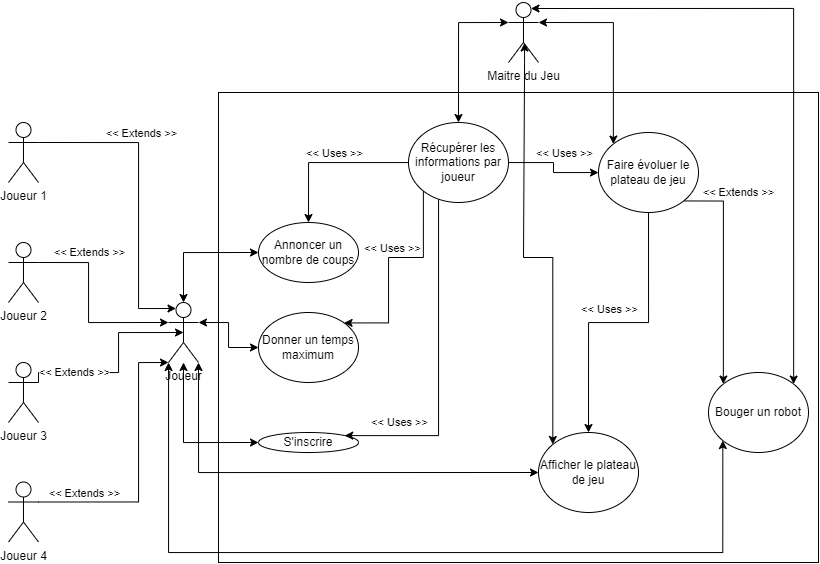

The diagram above was exported from draw.io. Its source (the exported page's mxGraphModel, read from the mxfile embedded in the PNG):
<mxGraphModel dx="1235" dy="731" grid="1" gridSize="10" guides="1" tooltips="1" connect="1" arrows="1" fold="1" page="1" pageScale="1" pageWidth="827" pageHeight="1169" math="0" shadow="0">
  <root>
    <mxCell id="0" />
    <mxCell id="1" parent="0" />
    <mxCell id="ZY_zcs3au3pnWTy_b17c-16" value="" style="rounded=0;whiteSpace=wrap;html=1;movable=0;resizable=0;rotatable=0;deletable=0;editable=0;locked=1;connectable=0;" vertex="1" parent="1">
      <mxGeometry x="250" y="130" width="600" height="470" as="geometry" />
    </mxCell>
    <mxCell id="ZY_zcs3au3pnWTy_b17c-8" style="edgeStyle=orthogonalEdgeStyle;rounded=0;orthogonalLoop=1;jettySize=auto;html=1;entryX=0.25;entryY=0.1;entryDx=0;entryDy=0;entryPerimeter=0;endArrow=classic;endFill=1;startArrow=none;startFill=0;exitX=1;exitY=0.3333333333333333;exitDx=0;exitDy=0;exitPerimeter=0;" edge="1" parent="1" source="ZY_zcs3au3pnWTy_b17c-1" target="ZY_zcs3au3pnWTy_b17c-7">
      <mxGeometry relative="1" as="geometry">
        <Array as="points">
          <mxPoint x="170" y="180" />
          <mxPoint x="170" y="346" />
        </Array>
      </mxGeometry>
    </mxCell>
    <mxCell id="ZY_zcs3au3pnWTy_b17c-9" value="&amp;lt;&amp;lt; Extends &amp;gt;&amp;gt;" style="edgeLabel;html=1;align=center;verticalAlign=middle;resizable=0;points=[];" vertex="1" connectable="0" parent="ZY_zcs3au3pnWTy_b17c-8">
      <mxGeometry x="-0.1099" y="-2" relative="1" as="geometry">
        <mxPoint x="4" y="-45" as="offset" />
      </mxGeometry>
    </mxCell>
    <mxCell id="ZY_zcs3au3pnWTy_b17c-1" value="Joueur 1&lt;br&gt;" style="shape=umlActor;verticalLabelPosition=bottom;verticalAlign=top;html=1;" vertex="1" parent="1">
      <mxGeometry x="40" y="160" width="30" height="60" as="geometry" />
    </mxCell>
    <mxCell id="ZY_zcs3au3pnWTy_b17c-2" value="Joueur 2" style="shape=umlActor;verticalLabelPosition=bottom;verticalAlign=top;html=1;" vertex="1" parent="1">
      <mxGeometry x="40" y="280" width="30" height="60" as="geometry" />
    </mxCell>
    <mxCell id="ZY_zcs3au3pnWTy_b17c-3" value="Joueur 3" style="shape=umlActor;verticalLabelPosition=bottom;verticalAlign=top;html=1;" vertex="1" parent="1">
      <mxGeometry x="40" y="400" width="30" height="60" as="geometry" />
    </mxCell>
    <mxCell id="ZY_zcs3au3pnWTy_b17c-4" value="Joueur 4" style="shape=umlActor;verticalLabelPosition=bottom;verticalAlign=top;html=1;" vertex="1" parent="1">
      <mxGeometry x="40" y="519.5" width="30" height="60" as="geometry" />
    </mxCell>
    <mxCell id="ZY_zcs3au3pnWTy_b17c-34" style="edgeStyle=orthogonalEdgeStyle;rounded=0;orthogonalLoop=1;jettySize=auto;html=1;exitX=1;exitY=0.3333333333333333;exitDx=0;exitDy=0;exitPerimeter=0;entryX=0;entryY=0.5;entryDx=0;entryDy=0;startArrow=classic;startFill=1;" edge="1" parent="1" source="ZY_zcs3au3pnWTy_b17c-7" target="ZY_zcs3au3pnWTy_b17c-18">
      <mxGeometry relative="1" as="geometry" />
    </mxCell>
    <mxCell id="ZY_zcs3au3pnWTy_b17c-35" style="edgeStyle=orthogonalEdgeStyle;rounded=0;orthogonalLoop=1;jettySize=auto;html=1;entryX=0;entryY=0.5;entryDx=0;entryDy=0;startArrow=classic;startFill=1;" edge="1" parent="1" source="ZY_zcs3au3pnWTy_b17c-7" target="ZY_zcs3au3pnWTy_b17c-19">
      <mxGeometry relative="1" as="geometry">
        <Array as="points">
          <mxPoint x="215" y="290" />
        </Array>
      </mxGeometry>
    </mxCell>
    <mxCell id="ZY_zcs3au3pnWTy_b17c-36" style="edgeStyle=orthogonalEdgeStyle;rounded=0;orthogonalLoop=1;jettySize=auto;html=1;entryX=0;entryY=0.5;entryDx=0;entryDy=0;startArrow=classic;startFill=1;" edge="1" parent="1" source="ZY_zcs3au3pnWTy_b17c-7" target="ZY_zcs3au3pnWTy_b17c-17">
      <mxGeometry relative="1" as="geometry">
        <Array as="points">
          <mxPoint x="215" y="480" />
        </Array>
      </mxGeometry>
    </mxCell>
    <mxCell id="ZY_zcs3au3pnWTy_b17c-38" style="edgeStyle=orthogonalEdgeStyle;rounded=0;orthogonalLoop=1;jettySize=auto;html=1;exitX=1;exitY=1;exitDx=0;exitDy=0;exitPerimeter=0;entryX=0;entryY=0.5;entryDx=0;entryDy=0;startArrow=classic;startFill=1;" edge="1" parent="1" source="ZY_zcs3au3pnWTy_b17c-7" target="ZY_zcs3au3pnWTy_b17c-37">
      <mxGeometry relative="1" as="geometry" />
    </mxCell>
    <mxCell id="ZY_zcs3au3pnWTy_b17c-47" style="edgeStyle=orthogonalEdgeStyle;rounded=0;orthogonalLoop=1;jettySize=auto;html=1;entryX=0;entryY=1;entryDx=0;entryDy=0;startArrow=classic;startFill=1;" edge="1" parent="1" source="ZY_zcs3au3pnWTy_b17c-7" target="ZY_zcs3au3pnWTy_b17c-43">
      <mxGeometry relative="1" as="geometry">
        <Array as="points">
          <mxPoint x="200" y="590" />
          <mxPoint x="754" y="590" />
        </Array>
      </mxGeometry>
    </mxCell>
    <mxCell id="ZY_zcs3au3pnWTy_b17c-7" value="Joueur" style="shape=umlActor;verticalLabelPosition=bottom;verticalAlign=top;html=1;" vertex="1" parent="1">
      <mxGeometry x="200" y="340" width="30" height="60" as="geometry" />
    </mxCell>
    <mxCell id="ZY_zcs3au3pnWTy_b17c-10" style="edgeStyle=orthogonalEdgeStyle;rounded=0;orthogonalLoop=1;jettySize=auto;html=1;endArrow=classic;endFill=1;startArrow=none;startFill=0;exitX=1;exitY=0.3333333333333333;exitDx=0;exitDy=0;exitPerimeter=0;entryX=0;entryY=0.3333333333333333;entryDx=0;entryDy=0;entryPerimeter=0;" edge="1" parent="1" source="ZY_zcs3au3pnWTy_b17c-2" target="ZY_zcs3au3pnWTy_b17c-7">
      <mxGeometry relative="1" as="geometry">
        <mxPoint x="100" y="300" as="sourcePoint" />
        <mxPoint x="140" y="360" as="targetPoint" />
        <Array as="points">
          <mxPoint x="120" y="300" />
          <mxPoint x="120" y="360" />
        </Array>
      </mxGeometry>
    </mxCell>
    <mxCell id="ZY_zcs3au3pnWTy_b17c-11" value="&amp;lt;&amp;lt; Extends &amp;gt;&amp;gt;" style="edgeLabel;html=1;align=center;verticalAlign=middle;resizable=0;points=[];" vertex="1" connectable="0" parent="ZY_zcs3au3pnWTy_b17c-10">
      <mxGeometry x="-0.1099" y="-2" relative="1" as="geometry">
        <mxPoint x="2" y="-45" as="offset" />
      </mxGeometry>
    </mxCell>
    <mxCell id="ZY_zcs3au3pnWTy_b17c-12" style="edgeStyle=orthogonalEdgeStyle;rounded=0;orthogonalLoop=1;jettySize=auto;html=1;endArrow=classic;endFill=1;startArrow=none;startFill=0;exitX=1;exitY=0.3333333333333333;exitDx=0;exitDy=0;exitPerimeter=0;entryX=0.5;entryY=0.5;entryDx=0;entryDy=0;entryPerimeter=0;" edge="1" parent="1" source="ZY_zcs3au3pnWTy_b17c-3" target="ZY_zcs3au3pnWTy_b17c-7">
      <mxGeometry relative="1" as="geometry">
        <mxPoint x="100" y="470" as="sourcePoint" />
        <mxPoint x="170" y="400" as="targetPoint" />
        <Array as="points">
          <mxPoint x="70" y="410" />
          <mxPoint x="150" y="410" />
          <mxPoint x="150" y="370" />
        </Array>
      </mxGeometry>
    </mxCell>
    <mxCell id="ZY_zcs3au3pnWTy_b17c-13" value="&amp;lt;&amp;lt; Extends &amp;gt;&amp;gt;" style="edgeLabel;html=1;align=center;verticalAlign=middle;resizable=0;points=[];" vertex="1" connectable="0" parent="ZY_zcs3au3pnWTy_b17c-12">
      <mxGeometry x="-0.1099" y="-2" relative="1" as="geometry">
        <mxPoint x="-42" y="-3" as="offset" />
      </mxGeometry>
    </mxCell>
    <mxCell id="ZY_zcs3au3pnWTy_b17c-14" style="edgeStyle=orthogonalEdgeStyle;rounded=0;orthogonalLoop=1;jettySize=auto;html=1;endArrow=classic;endFill=1;startArrow=none;startFill=0;exitX=1;exitY=0.3333333333333333;exitDx=0;exitDy=0;exitPerimeter=0;entryX=0;entryY=1;entryDx=0;entryDy=0;entryPerimeter=0;" edge="1" parent="1" source="ZY_zcs3au3pnWTy_b17c-4" target="ZY_zcs3au3pnWTy_b17c-7">
      <mxGeometry relative="1" as="geometry">
        <mxPoint x="80" y="550" as="sourcePoint" />
        <mxPoint x="210" y="530" as="targetPoint" />
        <Array as="points">
          <mxPoint x="170" y="540" />
          <mxPoint x="170" y="400" />
        </Array>
      </mxGeometry>
    </mxCell>
    <mxCell id="ZY_zcs3au3pnWTy_b17c-15" value="&amp;lt;&amp;lt; Extends &amp;gt;&amp;gt;" style="edgeLabel;html=1;align=center;verticalAlign=middle;resizable=0;points=[];" vertex="1" connectable="0" parent="ZY_zcs3au3pnWTy_b17c-14">
      <mxGeometry x="-0.1099" y="-2" relative="1" as="geometry">
        <mxPoint x="-57" y="11" as="offset" />
      </mxGeometry>
    </mxCell>
    <mxCell id="ZY_zcs3au3pnWTy_b17c-17" value="S'inscrire" style="ellipse;whiteSpace=wrap;html=1;" vertex="1" parent="1">
      <mxGeometry x="290" y="470" width="100" height="20" as="geometry" />
    </mxCell>
    <mxCell id="ZY_zcs3au3pnWTy_b17c-18" value="Donner un temps&lt;br&gt;maximum" style="ellipse;whiteSpace=wrap;html=1;" vertex="1" parent="1">
      <mxGeometry x="290" y="350" width="100" height="70" as="geometry" />
    </mxCell>
    <mxCell id="ZY_zcs3au3pnWTy_b17c-19" value="Annoncer un nombre de coups" style="ellipse;whiteSpace=wrap;html=1;" vertex="1" parent="1">
      <mxGeometry x="290" y="260" width="100" height="60" as="geometry" />
    </mxCell>
    <mxCell id="ZY_zcs3au3pnWTy_b17c-32" style="edgeStyle=orthogonalEdgeStyle;rounded=0;orthogonalLoop=1;jettySize=auto;html=1;exitX=0;exitY=0.3333333333333333;exitDx=0;exitDy=0;exitPerimeter=0;startArrow=classic;startFill=1;" edge="1" parent="1" source="ZY_zcs3au3pnWTy_b17c-20" target="ZY_zcs3au3pnWTy_b17c-21">
      <mxGeometry relative="1" as="geometry">
        <Array as="points">
          <mxPoint x="490" y="60" />
        </Array>
      </mxGeometry>
    </mxCell>
    <mxCell id="ZY_zcs3au3pnWTy_b17c-33" style="edgeStyle=orthogonalEdgeStyle;rounded=0;orthogonalLoop=1;jettySize=auto;html=1;exitX=1;exitY=0.3333333333333333;exitDx=0;exitDy=0;exitPerimeter=0;entryX=0;entryY=0;entryDx=0;entryDy=0;startArrow=classic;startFill=1;" edge="1" parent="1" source="ZY_zcs3au3pnWTy_b17c-20" target="ZY_zcs3au3pnWTy_b17c-22">
      <mxGeometry relative="1" as="geometry">
        <Array as="points">
          <mxPoint x="645" y="60" />
        </Array>
      </mxGeometry>
    </mxCell>
    <mxCell id="ZY_zcs3au3pnWTy_b17c-39" style="edgeStyle=orthogonalEdgeStyle;rounded=0;orthogonalLoop=1;jettySize=auto;html=1;exitX=0.535;exitY=0.675;exitDx=0;exitDy=0;exitPerimeter=0;entryX=0;entryY=0;entryDx=0;entryDy=0;startArrow=classic;startFill=1;" edge="1" parent="1" source="ZY_zcs3au3pnWTy_b17c-20" target="ZY_zcs3au3pnWTy_b17c-37">
      <mxGeometry relative="1" as="geometry">
        <Array as="points">
          <mxPoint x="556" y="100" />
          <mxPoint x="555" y="295" />
          <mxPoint x="665" y="295" />
        </Array>
      </mxGeometry>
    </mxCell>
    <mxCell id="ZY_zcs3au3pnWTy_b17c-44" style="edgeStyle=orthogonalEdgeStyle;rounded=0;orthogonalLoop=1;jettySize=auto;html=1;exitX=0.75;exitY=0.1;exitDx=0;exitDy=0;exitPerimeter=0;entryX=1;entryY=0;entryDx=0;entryDy=0;startArrow=classic;startFill=1;" edge="1" parent="1" source="ZY_zcs3au3pnWTy_b17c-20" target="ZY_zcs3au3pnWTy_b17c-43">
      <mxGeometry relative="1" as="geometry">
        <Array as="points">
          <mxPoint x="825" y="46" />
        </Array>
      </mxGeometry>
    </mxCell>
    <mxCell id="ZY_zcs3au3pnWTy_b17c-20" value="Maitre du Jeu" style="shape=umlActor;verticalLabelPosition=bottom;verticalAlign=top;html=1;" vertex="1" parent="1">
      <mxGeometry x="540" y="40" width="30" height="60" as="geometry" />
    </mxCell>
    <mxCell id="ZY_zcs3au3pnWTy_b17c-24" style="edgeStyle=orthogonalEdgeStyle;rounded=0;orthogonalLoop=1;jettySize=auto;html=1;entryX=0.5;entryY=0;entryDx=0;entryDy=0;startArrow=none;startFill=0;" edge="1" parent="1" source="ZY_zcs3au3pnWTy_b17c-21" target="ZY_zcs3au3pnWTy_b17c-19">
      <mxGeometry relative="1" as="geometry" />
    </mxCell>
    <mxCell id="ZY_zcs3au3pnWTy_b17c-25" value="&amp;lt;&amp;lt; Uses &amp;gt;&amp;gt;" style="edgeLabel;html=1;align=center;verticalAlign=middle;resizable=0;points=[];" vertex="1" connectable="0" parent="ZY_zcs3au3pnWTy_b17c-24">
      <mxGeometry x="-0.075" y="-3" relative="1" as="geometry">
        <mxPoint y="-7" as="offset" />
      </mxGeometry>
    </mxCell>
    <mxCell id="ZY_zcs3au3pnWTy_b17c-28" style="edgeStyle=orthogonalEdgeStyle;rounded=0;orthogonalLoop=1;jettySize=auto;html=1;entryX=1;entryY=0;entryDx=0;entryDy=0;startArrow=none;startFill=0;" edge="1" parent="1" source="ZY_zcs3au3pnWTy_b17c-21" target="ZY_zcs3au3pnWTy_b17c-17">
      <mxGeometry relative="1" as="geometry">
        <Array as="points">
          <mxPoint x="470" y="473" />
        </Array>
      </mxGeometry>
    </mxCell>
    <mxCell id="ZY_zcs3au3pnWTy_b17c-29" value="&amp;lt;&amp;lt; Uses &amp;gt;&amp;gt;" style="edgeLabel;html=1;align=center;verticalAlign=middle;resizable=0;points=[];" vertex="1" connectable="0" parent="ZY_zcs3au3pnWTy_b17c-28">
      <mxGeometry x="-0.6308" y="-1" relative="1" as="geometry">
        <mxPoint x="-39" y="162" as="offset" />
      </mxGeometry>
    </mxCell>
    <mxCell id="ZY_zcs3au3pnWTy_b17c-30" style="edgeStyle=orthogonalEdgeStyle;rounded=0;orthogonalLoop=1;jettySize=auto;html=1;startArrow=none;startFill=0;" edge="1" parent="1" source="ZY_zcs3au3pnWTy_b17c-21" target="ZY_zcs3au3pnWTy_b17c-22">
      <mxGeometry relative="1" as="geometry" />
    </mxCell>
    <mxCell id="ZY_zcs3au3pnWTy_b17c-31" value="&amp;lt;&amp;lt; Uses &amp;gt;&amp;gt;" style="edgeLabel;html=1;align=center;verticalAlign=middle;resizable=0;points=[];" vertex="1" connectable="0" parent="ZY_zcs3au3pnWTy_b17c-30">
      <mxGeometry x="0.32" relative="1" as="geometry">
        <mxPoint y="-20" as="offset" />
      </mxGeometry>
    </mxCell>
    <mxCell id="ZY_zcs3au3pnWTy_b17c-21" value="Récupérer les informations par joueur" style="ellipse;whiteSpace=wrap;html=1;" vertex="1" parent="1">
      <mxGeometry x="440" y="160" width="100" height="80" as="geometry" />
    </mxCell>
    <mxCell id="ZY_zcs3au3pnWTy_b17c-40" style="edgeStyle=orthogonalEdgeStyle;rounded=0;orthogonalLoop=1;jettySize=auto;html=1;" edge="1" parent="1" source="ZY_zcs3au3pnWTy_b17c-22" target="ZY_zcs3au3pnWTy_b17c-37">
      <mxGeometry relative="1" as="geometry" />
    </mxCell>
    <mxCell id="ZY_zcs3au3pnWTy_b17c-41" value="&amp;lt;&amp;lt; Uses &amp;gt;&amp;gt;" style="edgeLabel;html=1;align=center;verticalAlign=middle;resizable=0;points=[];" vertex="1" connectable="0" parent="ZY_zcs3au3pnWTy_b17c-40">
      <mxGeometry x="0.1253" y="2" relative="1" as="geometry">
        <mxPoint x="8" y="-16" as="offset" />
      </mxGeometry>
    </mxCell>
    <mxCell id="ZY_zcs3au3pnWTy_b17c-45" style="edgeStyle=orthogonalEdgeStyle;rounded=0;orthogonalLoop=1;jettySize=auto;html=1;exitX=1;exitY=1;exitDx=0;exitDy=0;entryX=0;entryY=0;entryDx=0;entryDy=0;" edge="1" parent="1" source="ZY_zcs3au3pnWTy_b17c-22" target="ZY_zcs3au3pnWTy_b17c-43">
      <mxGeometry relative="1" as="geometry" />
    </mxCell>
    <mxCell id="ZY_zcs3au3pnWTy_b17c-46" value="&amp;lt;&amp;lt; Extends &amp;gt;&amp;gt;" style="edgeLabel;html=1;align=center;verticalAlign=middle;resizable=0;points=[];" vertex="1" connectable="0" parent="ZY_zcs3au3pnWTy_b17c-45">
      <mxGeometry x="-0.1808" relative="1" as="geometry">
        <mxPoint x="15" y="-61" as="offset" />
      </mxGeometry>
    </mxCell>
    <mxCell id="ZY_zcs3au3pnWTy_b17c-22" value="Faire évoluer le plateau de jeu" style="ellipse;whiteSpace=wrap;html=1;" vertex="1" parent="1">
      <mxGeometry x="630" y="170" width="100" height="80" as="geometry" />
    </mxCell>
    <mxCell id="ZY_zcs3au3pnWTy_b17c-26" style="edgeStyle=orthogonalEdgeStyle;rounded=0;orthogonalLoop=1;jettySize=auto;html=1;entryX=1;entryY=0;entryDx=0;entryDy=0;startArrow=none;startFill=0;exitX=0;exitY=1;exitDx=0;exitDy=0;" edge="1" parent="1" source="ZY_zcs3au3pnWTy_b17c-21" target="ZY_zcs3au3pnWTy_b17c-18">
      <mxGeometry relative="1" as="geometry">
        <mxPoint x="514" y="300" as="sourcePoint" />
        <mxPoint x="414" y="360" as="targetPoint" />
        <Array as="points">
          <mxPoint x="455" y="295" />
          <mxPoint x="420" y="295" />
          <mxPoint x="420" y="361" />
        </Array>
      </mxGeometry>
    </mxCell>
    <mxCell id="ZY_zcs3au3pnWTy_b17c-27" value="&amp;lt;&amp;lt; Uses &amp;gt;&amp;gt;" style="edgeLabel;html=1;align=center;verticalAlign=middle;resizable=0;points=[];" vertex="1" connectable="0" parent="ZY_zcs3au3pnWTy_b17c-26">
      <mxGeometry x="-0.075" y="-3" relative="1" as="geometry">
        <mxPoint y="-7" as="offset" />
      </mxGeometry>
    </mxCell>
    <mxCell id="ZY_zcs3au3pnWTy_b17c-37" value="Afficher le plateau de jeu" style="ellipse;whiteSpace=wrap;html=1;" vertex="1" parent="1">
      <mxGeometry x="570" y="470" width="100" height="80" as="geometry" />
    </mxCell>
    <mxCell id="ZY_zcs3au3pnWTy_b17c-43" value="Bouger un robot" style="ellipse;whiteSpace=wrap;html=1;" vertex="1" parent="1">
      <mxGeometry x="740" y="410" width="100" height="80" as="geometry" />
    </mxCell>
  </root>
</mxGraphModel>